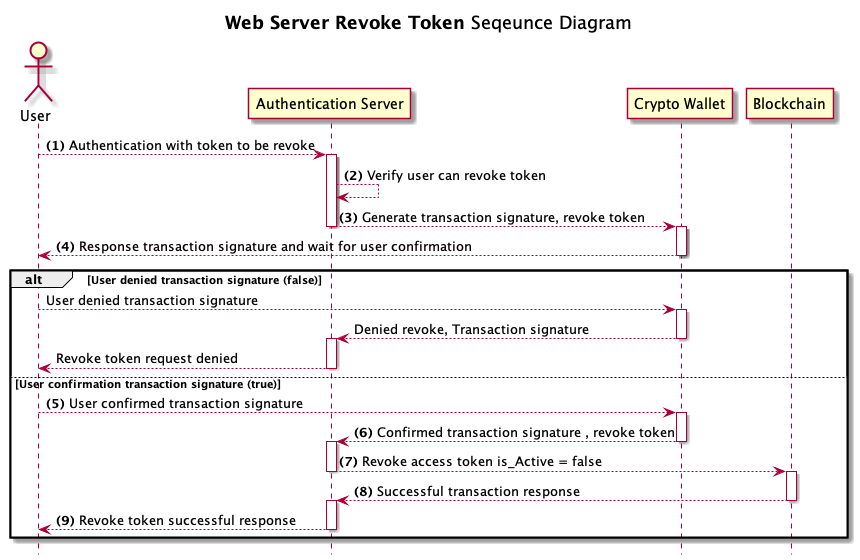

The diagram above was rendered by PlantUML. Its source (embedded in the PNG):
@startuml Web Server Revoke Token
title **Web Server Revoke Token** Seqeunce Diagram
hide footbox
actor User
autonumber "<b>(0)"
"User" --> "Authentication Server" ++: Authentication with token to be revoke
"Authentication Server" --> "Authentication Server" : Verify user can revoke token
"Authentication Server" --> "Crypto Wallet" --++: Generate transaction signature, revoke token
"Crypto Wallet" --> "User" --: Response transaction signature and wait for user confirmation
alt User denied transaction signature (false)
    autonumber stop
    "User" --> "Crypto Wallet" ++: User denied transaction signature
    "Crypto Wallet" --> "Authentication Server" --++: Denied revoke, Transaction signature
    "Authentication Server" --> "User" --: Revoke token request denied
else User confirmation transaction signature (true)
    autonumber resume
    "User" --> "Crypto Wallet" ++: User confirmed transaction signature
    "Crypto Wallet" --> "Authentication Server" --++: Confirmed transaction signature , revoke token
    "Authentication Server" --> "Blockchain" --++: Revoke access token is_Active = false
    "Blockchain" --> "Authentication Server" --++: Successful transaction response
     "Authentication Server" --> "User" --: Revoke token successful response
end
@enduml